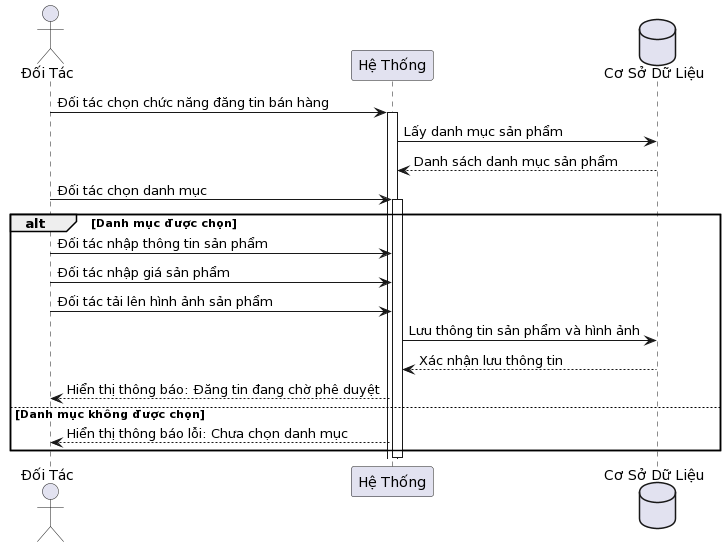

The diagram above was rendered by PlantUML. Its source (embedded in the PNG):
@startuml
actor "Đối Tác" as ĐốiTác
participant "Hệ Thống" as HệThống
database "Cơ Sở Dữ Liệu" as DB

ĐốiTác -> HệThống: Đối tác chọn chức năng đăng tin bán hàng
activate HệThống

HệThống -> DB: Lấy danh mục sản phẩm
DB --> HệThống: Danh sách danh mục sản phẩm
ĐốiTác -> HệThống: Đối tác chọn danh mục
activate HệThống

alt Danh mục được chọn
  ĐốiTác -> HệThống: Đối tác nhập thông tin sản phẩm
  ĐốiTác -> HệThống: Đối tác nhập giá sản phẩm
  ĐốiTác -> HệThống: Đối tác tải lên hình ảnh sản phẩm
  HệThống -> DB: Lưu thông tin sản phẩm và hình ảnh
  DB --> HệThống: Xác nhận lưu thông tin
  HệThống --> ĐốiTác: Hiển thị thông báo: Đăng tin đang chờ phê duyệt
else Danh mục không được chọn
  HệThống --> ĐốiTác: Hiển thị thông báo lỗi: Chưa chọn danh mục
end

deactivate HệThống
@enduml